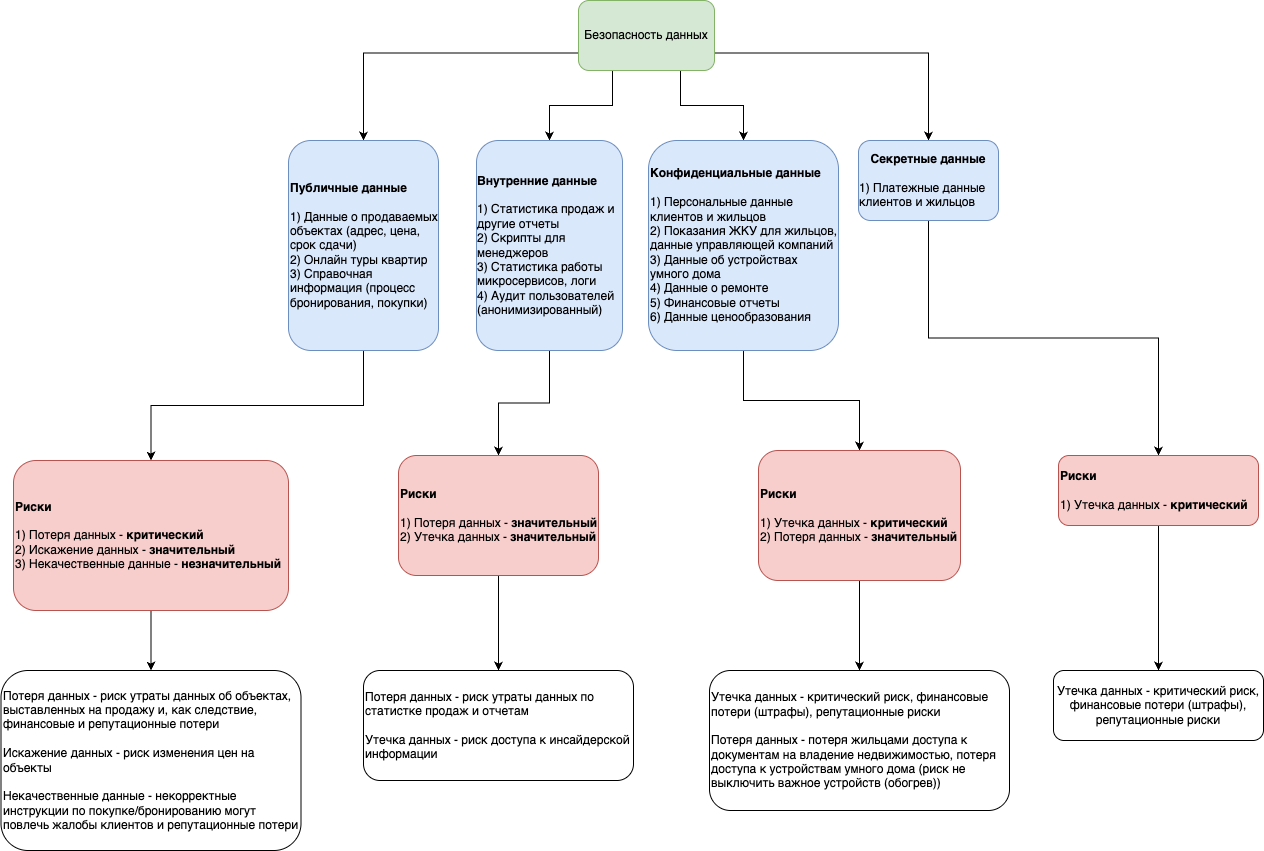

The diagram above was exported from draw.io. Its source (the exported page's mxGraphModel, read from the mxfile embedded in the PNG):
<mxGraphModel dx="1845" dy="677" grid="1" gridSize="10" guides="1" tooltips="1" connect="1" arrows="1" fold="1" page="1" pageScale="1" pageWidth="827" pageHeight="1169" math="0" shadow="0">
  <root>
    <mxCell id="0" />
    <mxCell id="1" parent="0" />
    <mxCell id="TNTB4YwcxjnjF5HKFAU1-6" style="edgeStyle=orthogonalEdgeStyle;rounded=0;orthogonalLoop=1;jettySize=auto;html=1;exitX=0;exitY=0.75;exitDx=0;exitDy=0;" parent="1" source="TNTB4YwcxjnjF5HKFAU1-1" target="TNTB4YwcxjnjF5HKFAU1-2" edge="1">
      <mxGeometry relative="1" as="geometry" />
    </mxCell>
    <mxCell id="TNTB4YwcxjnjF5HKFAU1-8" style="edgeStyle=orthogonalEdgeStyle;rounded=0;orthogonalLoop=1;jettySize=auto;html=1;exitX=0.25;exitY=1;exitDx=0;exitDy=0;" parent="1" source="TNTB4YwcxjnjF5HKFAU1-1" target="TNTB4YwcxjnjF5HKFAU1-3" edge="1">
      <mxGeometry relative="1" as="geometry" />
    </mxCell>
    <mxCell id="TNTB4YwcxjnjF5HKFAU1-9" style="edgeStyle=orthogonalEdgeStyle;rounded=0;orthogonalLoop=1;jettySize=auto;html=1;exitX=0.75;exitY=1;exitDx=0;exitDy=0;" parent="1" source="TNTB4YwcxjnjF5HKFAU1-1" target="TNTB4YwcxjnjF5HKFAU1-4" edge="1">
      <mxGeometry relative="1" as="geometry" />
    </mxCell>
    <mxCell id="TNTB4YwcxjnjF5HKFAU1-10" style="edgeStyle=orthogonalEdgeStyle;rounded=0;orthogonalLoop=1;jettySize=auto;html=1;exitX=1;exitY=0.75;exitDx=0;exitDy=0;" parent="1" source="TNTB4YwcxjnjF5HKFAU1-1" target="TNTB4YwcxjnjF5HKFAU1-5" edge="1">
      <mxGeometry relative="1" as="geometry" />
    </mxCell>
    <mxCell id="TNTB4YwcxjnjF5HKFAU1-1" value="Безопасность данных" style="rounded=1;whiteSpace=wrap;html=1;fillColor=#d5e8d4;strokeColor=#82b366;" parent="1" vertex="1">
      <mxGeometry x="370" y="150" width="136" height="70" as="geometry" />
    </mxCell>
    <mxCell id="TNTB4YwcxjnjF5HKFAU1-21" value="" style="edgeStyle=orthogonalEdgeStyle;rounded=0;orthogonalLoop=1;jettySize=auto;html=1;" parent="1" source="TNTB4YwcxjnjF5HKFAU1-2" target="TNTB4YwcxjnjF5HKFAU1-17" edge="1">
      <mxGeometry relative="1" as="geometry" />
    </mxCell>
    <mxCell id="TNTB4YwcxjnjF5HKFAU1-2" value="&lt;b&gt;Публичные данные&lt;/b&gt;&lt;div style=&quot;&quot;&gt;&lt;span style=&quot;background-color: transparent; color: light-dark(rgb(0, 0, 0), rgb(255, 255, 255));&quot;&gt;&lt;br&gt;&lt;/span&gt;&lt;/div&gt;&lt;div style=&quot;&quot;&gt;&lt;span style=&quot;background-color: transparent; color: light-dark(rgb(0, 0, 0), rgb(255, 255, 255));&quot;&gt;1) Данные о продаваемых объектах (адрес, цена, срок сдачи)&lt;/span&gt;&lt;/div&gt;&lt;div style=&quot;&quot;&gt;&lt;span style=&quot;background-color: transparent; color: light-dark(rgb(0, 0, 0), rgb(255, 255, 255));&quot;&gt;2) Онлайн туры квартир&lt;/span&gt;&lt;/div&gt;&lt;div style=&quot;&quot;&gt;&lt;span style=&quot;background-color: transparent; color: light-dark(rgb(0, 0, 0), rgb(255, 255, 255));&quot;&gt;3) Справочная информация (процесс бронирования, покупки)&lt;/span&gt;&lt;/div&gt;" style="rounded=1;whiteSpace=wrap;html=1;align=left;fillColor=#dae8fc;strokeColor=#6c8ebf;" parent="1" vertex="1">
      <mxGeometry x="80" y="290" width="150" height="210" as="geometry" />
    </mxCell>
    <mxCell id="TNTB4YwcxjnjF5HKFAU1-22" value="" style="edgeStyle=orthogonalEdgeStyle;rounded=0;orthogonalLoop=1;jettySize=auto;html=1;" parent="1" source="TNTB4YwcxjnjF5HKFAU1-3" target="TNTB4YwcxjnjF5HKFAU1-18" edge="1">
      <mxGeometry relative="1" as="geometry" />
    </mxCell>
    <mxCell id="TNTB4YwcxjnjF5HKFAU1-3" value="&lt;div style=&quot;text-align: left;&quot;&gt;&lt;b style=&quot;background-color: transparent; color: light-dark(rgb(0, 0, 0), rgb(255, 255, 255));&quot;&gt;Внутренние данные&lt;/b&gt;&lt;/div&gt;&lt;div style=&quot;text-align: left;&quot;&gt;&lt;b&gt;&lt;br&gt;&lt;/b&gt;&lt;/div&gt;&lt;div style=&quot;text-align: left;&quot;&gt;1) Статистика продаж и другие отчеты&lt;/div&gt;&lt;div style=&quot;text-align: left;&quot;&gt;2) Скрипты для менеджеров&lt;/div&gt;&lt;div style=&quot;text-align: left;&quot;&gt;3) Статистика работы микросервисов, логи&lt;/div&gt;&lt;div style=&quot;text-align: left;&quot;&gt;4) Аудит пользователей (анонимизированный)&lt;/div&gt;" style="rounded=1;whiteSpace=wrap;html=1;fillColor=#dae8fc;strokeColor=#6c8ebf;" parent="1" vertex="1">
      <mxGeometry x="268" y="290" width="146" height="210" as="geometry" />
    </mxCell>
    <mxCell id="TNTB4YwcxjnjF5HKFAU1-23" value="" style="edgeStyle=orthogonalEdgeStyle;rounded=0;orthogonalLoop=1;jettySize=auto;html=1;" parent="1" source="TNTB4YwcxjnjF5HKFAU1-4" target="TNTB4YwcxjnjF5HKFAU1-19" edge="1">
      <mxGeometry relative="1" as="geometry" />
    </mxCell>
    <mxCell id="TNTB4YwcxjnjF5HKFAU1-4" value="&lt;b&gt;Конфиденциальные данные&lt;/b&gt;&lt;div&gt;&lt;b&gt;&lt;br&gt;&lt;/b&gt;&lt;/div&gt;&lt;div&gt;1) Персональные данные клиентов и жильцов&lt;/div&gt;&lt;div&gt;2) Показания ЖКУ для жильцов, данные управляющей компаний&lt;/div&gt;&lt;div&gt;3) Данные об устройствах умного дома&lt;/div&gt;&lt;div&gt;4) Данные о ремонте&lt;/div&gt;&lt;div&gt;5) Финансовые отчеты&lt;/div&gt;&lt;div&gt;6) Данные ценообразования&lt;/div&gt;" style="rounded=1;whiteSpace=wrap;html=1;align=left;fillColor=#dae8fc;strokeColor=#6c8ebf;" parent="1" vertex="1">
      <mxGeometry x="440" y="290" width="190" height="210" as="geometry" />
    </mxCell>
    <mxCell id="TNTB4YwcxjnjF5HKFAU1-24" style="edgeStyle=orthogonalEdgeStyle;rounded=0;orthogonalLoop=1;jettySize=auto;html=1;exitX=0.5;exitY=1;exitDx=0;exitDy=0;" parent="1" source="TNTB4YwcxjnjF5HKFAU1-5" target="TNTB4YwcxjnjF5HKFAU1-20" edge="1">
      <mxGeometry relative="1" as="geometry" />
    </mxCell>
    <mxCell id="TNTB4YwcxjnjF5HKFAU1-5" value="&lt;b&gt;Секретные данные&lt;/b&gt;&lt;div&gt;&lt;b&gt;&lt;br&gt;&lt;/b&gt;&lt;/div&gt;&lt;div style=&quot;text-align: left;&quot;&gt;1) Платежные данные клиентов и жильцов&lt;/div&gt;" style="rounded=1;whiteSpace=wrap;html=1;fillColor=#dae8fc;strokeColor=#6c8ebf;" parent="1" vertex="1">
      <mxGeometry x="650" y="290" width="140" height="80" as="geometry" />
    </mxCell>
    <mxCell id="TNTB4YwcxjnjF5HKFAU1-42" style="edgeStyle=orthogonalEdgeStyle;rounded=0;orthogonalLoop=1;jettySize=auto;html=1;exitX=0.5;exitY=1;exitDx=0;exitDy=0;" parent="1" source="TNTB4YwcxjnjF5HKFAU1-17" target="TNTB4YwcxjnjF5HKFAU1-25" edge="1">
      <mxGeometry relative="1" as="geometry" />
    </mxCell>
    <mxCell id="TNTB4YwcxjnjF5HKFAU1-17" value="&lt;b&gt;Риски&lt;/b&gt;&lt;div&gt;&lt;b&gt;&lt;br&gt;&lt;/b&gt;&lt;/div&gt;&lt;div style=&quot;&quot;&gt;1)&amp;nbsp;&lt;span style=&quot;background-color: transparent; color: light-dark(rgb(0, 0, 0), rgb(255, 255, 255));&quot;&gt;Потеря данных -&amp;nbsp;&lt;/span&gt;&lt;b style=&quot;background-color: transparent; color: light-dark(rgb(0, 0, 0), rgb(255, 255, 255));&quot;&gt;критический&lt;/b&gt;&lt;/div&gt;&lt;div style=&quot;&quot;&gt;2)&amp;nbsp;&lt;span style=&quot;background-color: transparent; color: light-dark(rgb(0, 0, 0), rgb(255, 255, 255));&quot;&gt;Искажение данных -&lt;/span&gt;&lt;span style=&quot;background-color: transparent; color: light-dark(rgb(0, 0, 0), rgb(255, 255, 255));&quot;&gt;&amp;nbsp;&lt;/span&gt;&lt;b style=&quot;background-color: transparent; color: light-dark(rgb(0, 0, 0), rgb(255, 255, 255));&quot;&gt;значительный&lt;/b&gt;&lt;/div&gt;&lt;div style=&quot;&quot;&gt;3) Некачественные данные - &lt;b&gt;незначительный&lt;/b&gt;&lt;/div&gt;" style="rounded=1;whiteSpace=wrap;html=1;align=left;fillColor=#f8cecc;strokeColor=#b85450;" parent="1" vertex="1">
      <mxGeometry x="-195" y="610" width="275" height="150" as="geometry" />
    </mxCell>
    <mxCell id="TNTB4YwcxjnjF5HKFAU1-43" style="edgeStyle=orthogonalEdgeStyle;rounded=0;orthogonalLoop=1;jettySize=auto;html=1;exitX=0.5;exitY=1;exitDx=0;exitDy=0;entryX=0.5;entryY=0;entryDx=0;entryDy=0;" parent="1" source="TNTB4YwcxjnjF5HKFAU1-18" target="TNTB4YwcxjnjF5HKFAU1-39" edge="1">
      <mxGeometry relative="1" as="geometry" />
    </mxCell>
    <mxCell id="TNTB4YwcxjnjF5HKFAU1-18" value="&lt;b&gt;Риски&lt;/b&gt;&lt;div&gt;&lt;b&gt;&lt;br&gt;&lt;/b&gt;&lt;/div&gt;&lt;div style=&quot;&quot;&gt;1) Потеря данных -&amp;nbsp;&lt;b style=&quot;background-color: transparent; color: light-dark(rgb(0, 0, 0), rgb(255, 255, 255));&quot;&gt;значительный&lt;/b&gt;&lt;/div&gt;&lt;div style=&quot;&quot;&gt;2) Утечка данных - &lt;b&gt;значительный&lt;/b&gt;&lt;/div&gt;" style="rounded=1;whiteSpace=wrap;html=1;align=left;fillColor=#f8cecc;strokeColor=#b85450;" parent="1" vertex="1">
      <mxGeometry x="190" y="605" width="200" height="120" as="geometry" />
    </mxCell>
    <mxCell id="TNTB4YwcxjnjF5HKFAU1-44" style="edgeStyle=orthogonalEdgeStyle;rounded=0;orthogonalLoop=1;jettySize=auto;html=1;exitX=0.5;exitY=1;exitDx=0;exitDy=0;" parent="1" source="TNTB4YwcxjnjF5HKFAU1-19" target="TNTB4YwcxjnjF5HKFAU1-40" edge="1">
      <mxGeometry relative="1" as="geometry" />
    </mxCell>
    <mxCell id="TNTB4YwcxjnjF5HKFAU1-19" value="&lt;b&gt;Риски&lt;/b&gt;&lt;div&gt;&lt;b&gt;&lt;br&gt;&lt;/b&gt;&lt;/div&gt;&lt;div style=&quot;&quot;&gt;&lt;span style=&quot;background-color: transparent; color: light-dark(rgb(0, 0, 0), rgb(255, 255, 255));&quot;&gt;1) Утечка данных - &lt;b&gt;критический&lt;/b&gt;&lt;/span&gt;&lt;/div&gt;&lt;div style=&quot;&quot;&gt;&lt;span style=&quot;background-color: transparent; color: light-dark(rgb(0, 0, 0), rgb(255, 255, 255));&quot;&gt;2) Потеря данных - &lt;b&gt;значительный&lt;/b&gt;&lt;/span&gt;&lt;/div&gt;" style="rounded=1;whiteSpace=wrap;html=1;align=left;fillColor=#f8cecc;strokeColor=#b85450;" parent="1" vertex="1">
      <mxGeometry x="550" y="600" width="202" height="130" as="geometry" />
    </mxCell>
    <mxCell id="TNTB4YwcxjnjF5HKFAU1-45" style="edgeStyle=orthogonalEdgeStyle;rounded=0;orthogonalLoop=1;jettySize=auto;html=1;exitX=0.5;exitY=1;exitDx=0;exitDy=0;entryX=0.5;entryY=0;entryDx=0;entryDy=0;" parent="1" source="TNTB4YwcxjnjF5HKFAU1-20" target="TNTB4YwcxjnjF5HKFAU1-41" edge="1">
      <mxGeometry relative="1" as="geometry" />
    </mxCell>
    <mxCell id="TNTB4YwcxjnjF5HKFAU1-20" value="&lt;div&gt;&lt;b style=&quot;background-color: transparent; color: light-dark(rgb(0, 0, 0), rgb(255, 255, 255));&quot;&gt;Риски&lt;/b&gt;&lt;/div&gt;&lt;div&gt;&lt;b&gt;&lt;br&gt;&lt;/b&gt;&lt;/div&gt;&lt;div style=&quot;&quot;&gt;&lt;span style=&quot;background-color: transparent; color: light-dark(rgb(0, 0, 0), rgb(255, 255, 255));&quot;&gt;1) Утечка&lt;/span&gt;&lt;span style=&quot;background-color: transparent; color: light-dark(rgb(0, 0, 0), rgb(255, 255, 255));&quot;&gt;&amp;nbsp;данных - &lt;b&gt;критический&lt;/b&gt;&lt;/span&gt;&lt;/div&gt;" style="rounded=1;whiteSpace=wrap;html=1;align=left;fillColor=#f8cecc;strokeColor=#b85450;" parent="1" vertex="1">
      <mxGeometry x="850" y="605" width="200" height="70" as="geometry" />
    </mxCell>
    <mxCell id="TNTB4YwcxjnjF5HKFAU1-25" value="&lt;div&gt;&lt;span style=&quot;background-color: transparent; color: light-dark(rgb(0, 0, 0), rgb(255, 255, 255));&quot;&gt;Потеря данных - риск утраты данных об объектах, выставленных на продажу и, как следствие, финансовые и репутационные потери&amp;nbsp;&lt;/span&gt;&lt;/div&gt;&lt;div&gt;&lt;br&gt;&lt;/div&gt;&lt;div&gt;Искажение данных - риск изменения цен на объекты&lt;/div&gt;&lt;div&gt;&lt;br&gt;&lt;/div&gt;&lt;div&gt;Некачественные данные - некорректные инструкции по покупке/бронированию могут повлечь жалобы клиентов и репутационные потери&lt;/div&gt;" style="rounded=1;whiteSpace=wrap;html=1;align=left;" parent="1" vertex="1">
      <mxGeometry x="-207.5" y="820" width="300" height="180" as="geometry" />
    </mxCell>
    <mxCell id="TNTB4YwcxjnjF5HKFAU1-39" value="&lt;div&gt;&lt;span style=&quot;background-color: transparent; color: light-dark(rgb(0, 0, 0), rgb(255, 255, 255));&quot;&gt;Потеря данных - риск утраты данных по статистке продаж и отчетам&lt;/span&gt;&lt;/div&gt;&lt;div&gt;&lt;br&gt;&lt;/div&gt;&lt;div&gt;Утечка данных - риск доступа к инсайдерской информации&lt;/div&gt;" style="rounded=1;whiteSpace=wrap;html=1;align=left;" parent="1" vertex="1">
      <mxGeometry x="155" y="820" width="270" height="110" as="geometry" />
    </mxCell>
    <mxCell id="TNTB4YwcxjnjF5HKFAU1-40" value="&lt;div&gt;Утечка данных - критический риск, финансовые потери (штрафы), репутационные риски&lt;/div&gt;&lt;div&gt;&lt;br&gt;&lt;/div&gt;&lt;div&gt;Потеря данных - потеря жильцами доступа к документам на владение недвижимостью, потеря доступа к устройствам умного дома (риск не выключить важное устройств (обогрев))&lt;/div&gt;" style="rounded=1;whiteSpace=wrap;html=1;align=left;" parent="1" vertex="1">
      <mxGeometry x="501" y="820" width="300" height="140" as="geometry" />
    </mxCell>
    <mxCell id="TNTB4YwcxjnjF5HKFAU1-41" value="&lt;span style=&quot;text-align: left;&quot;&gt;Утечка данных - критический риск, финансовые потери (штрафы), репутационные риски&lt;/span&gt;" style="rounded=1;whiteSpace=wrap;html=1;" parent="1" vertex="1">
      <mxGeometry x="845" y="820" width="210" height="70" as="geometry" />
    </mxCell>
  </root>
</mxGraphModel>